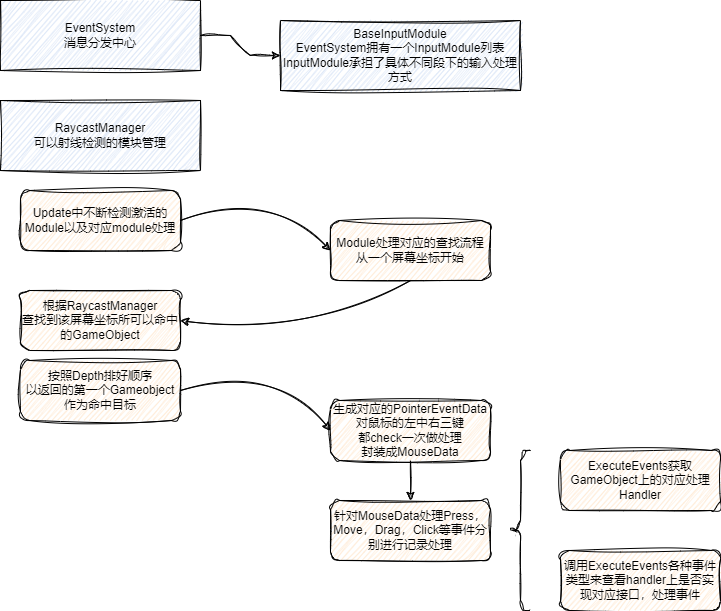

The diagram above was exported from draw.io. Its source (the exported page's mxGraphModel, read from the mxfile embedded in the PNG):
<mxGraphModel dx="954" dy="717" grid="1" gridSize="10" guides="1" tooltips="1" connect="1" arrows="1" fold="1" page="1" pageScale="1" pageWidth="827" pageHeight="1169" math="0" shadow="0">
  <root>
    <mxCell id="0" />
    <mxCell id="1" parent="0" />
    <mxCell id="nqxmXNIOmMznUNkxZI9P-3" style="edgeStyle=entityRelationEdgeStyle;rounded=0;sketch=1;hachureGap=4;jiggle=2;curveFitting=1;orthogonalLoop=1;jettySize=auto;html=1;fontFamily=Helvetica;fontStyle=0" edge="1" parent="1" source="nqxmXNIOmMznUNkxZI9P-1" target="nqxmXNIOmMznUNkxZI9P-2">
      <mxGeometry relative="1" as="geometry" />
    </mxCell>
    <mxCell id="nqxmXNIOmMznUNkxZI9P-1" value="EventSystem&lt;br&gt;消息分发中心" style="rounded=0;whiteSpace=wrap;html=1;sketch=1;curveFitting=1;jiggle=2;fillColor=#D4E1F5;fontFamily=Helvetica;fontStyle=0" vertex="1" parent="1">
      <mxGeometry x="80" y="280" width="200" height="70" as="geometry" />
    </mxCell>
    <mxCell id="nqxmXNIOmMznUNkxZI9P-2" value="BaseInputModule&lt;br&gt;EventSystem拥有一个InputModule列表&lt;br&gt;InputModule承担了具体不同段下的输入处理方式" style="rounded=0;whiteSpace=wrap;html=1;sketch=1;curveFitting=1;jiggle=2;fillColor=#D4E1F5;fontFamily=Helvetica;fontStyle=0" vertex="1" parent="1">
      <mxGeometry x="360" y="300" width="240" height="70" as="geometry" />
    </mxCell>
    <mxCell id="nqxmXNIOmMznUNkxZI9P-5" value="Update中不断检测激活的Module以及对应module处理" style="rounded=1;whiteSpace=wrap;html=1;sketch=1;hachureGap=4;jiggle=2;curveFitting=1;fontFamily=Helvetica;fillColor=#FFE6CC;fontStyle=0" vertex="1" parent="1">
      <mxGeometry x="100" y="470" width="160" height="60" as="geometry" />
    </mxCell>
    <mxCell id="nqxmXNIOmMznUNkxZI9P-6" value="" style="curved=1;endArrow=classic;html=1;rounded=0;sketch=1;hachureGap=4;jiggle=2;curveFitting=1;fontFamily=Architects Daughter;fontSource=https%3A%2F%2Ffonts.googleapis.com%2Fcss%3Ffamily%3DArchitects%2BDaughter;exitX=1;exitY=0.5;exitDx=0;exitDy=0;entryX=0;entryY=0.5;entryDx=0;entryDy=0;" edge="1" parent="1" source="nqxmXNIOmMznUNkxZI9P-5" target="nqxmXNIOmMznUNkxZI9P-7">
      <mxGeometry width="50" height="50" relative="1" as="geometry">
        <mxPoint x="310" y="610" as="sourcePoint" />
        <mxPoint x="390" y="580" as="targetPoint" />
        <Array as="points">
          <mxPoint x="350" y="470" />
        </Array>
      </mxGeometry>
    </mxCell>
    <mxCell id="nqxmXNIOmMznUNkxZI9P-7" value="Module处理对应的查找流程&lt;br&gt;从一个屏幕坐标开始" style="rounded=1;whiteSpace=wrap;html=1;sketch=1;hachureGap=4;jiggle=2;curveFitting=1;fontFamily=Helvetica;fillColor=#FFE6CC;fontStyle=0" vertex="1" parent="1">
      <mxGeometry x="410" y="500" width="160" height="60" as="geometry" />
    </mxCell>
    <mxCell id="nqxmXNIOmMznUNkxZI9P-8" value="RaycastManager&lt;br&gt;可以射线检测的模块管理" style="rounded=0;whiteSpace=wrap;html=1;sketch=1;curveFitting=1;jiggle=2;fillColor=#D4E1F5;fontFamily=Helvetica;fontStyle=0" vertex="1" parent="1">
      <mxGeometry x="80" y="380" width="200" height="70" as="geometry" />
    </mxCell>
    <mxCell id="nqxmXNIOmMznUNkxZI9P-9" value="根据RaycastManager&lt;br&gt;查找到该屏幕坐标所可以命中的GameObject" style="rounded=1;whiteSpace=wrap;html=1;sketch=1;hachureGap=4;jiggle=2;curveFitting=1;fontFamily=Helvetica;fillColor=#FFE6CC;fontStyle=0" vertex="1" parent="1">
      <mxGeometry x="100" y="570" width="160" height="60" as="geometry" />
    </mxCell>
    <mxCell id="nqxmXNIOmMznUNkxZI9P-10" value="" style="curved=1;endArrow=classic;html=1;rounded=0;sketch=1;hachureGap=4;jiggle=2;curveFitting=1;fontFamily=Architects Daughter;fontSource=https%3A%2F%2Ffonts.googleapis.com%2Fcss%3Ffamily%3DArchitects%2BDaughter;exitX=0.5;exitY=1;exitDx=0;exitDy=0;entryX=1;entryY=0.5;entryDx=0;entryDy=0;" edge="1" parent="1" source="nqxmXNIOmMznUNkxZI9P-7" target="nqxmXNIOmMznUNkxZI9P-9">
      <mxGeometry width="50" height="50" relative="1" as="geometry">
        <mxPoint x="510" y="570" as="sourcePoint" />
        <mxPoint x="300" y="620" as="targetPoint" />
        <Array as="points">
          <mxPoint x="390" y="620" />
        </Array>
      </mxGeometry>
    </mxCell>
    <mxCell id="nqxmXNIOmMznUNkxZI9P-11" value="按照Depth排好顺序&lt;br&gt;以返回的第一个Gameobject&lt;br&gt;作为命中目标" style="rounded=1;whiteSpace=wrap;html=1;sketch=1;hachureGap=4;jiggle=2;curveFitting=1;fontFamily=Helvetica;fillColor=#FFE6CC;fontStyle=0" vertex="1" parent="1">
      <mxGeometry x="100" y="640" width="160" height="60" as="geometry" />
    </mxCell>
    <mxCell id="nqxmXNIOmMznUNkxZI9P-16" style="edgeStyle=orthogonalEdgeStyle;rounded=0;sketch=1;hachureGap=4;jiggle=2;curveFitting=1;orthogonalLoop=1;jettySize=auto;html=1;fontFamily=Architects Daughter;fontSource=https%3A%2F%2Ffonts.googleapis.com%2Fcss%3Ffamily%3DArchitects%2BDaughter;" edge="1" parent="1" source="nqxmXNIOmMznUNkxZI9P-12" target="nqxmXNIOmMznUNkxZI9P-15">
      <mxGeometry relative="1" as="geometry" />
    </mxCell>
    <mxCell id="nqxmXNIOmMznUNkxZI9P-12" value="生成对应的PointerEventData&lt;br&gt;对鼠标的左中右三键&lt;br&gt;都check一次做处理&lt;br&gt;封装成MouseData" style="rounded=1;whiteSpace=wrap;html=1;sketch=1;hachureGap=4;jiggle=2;curveFitting=1;fontFamily=Helvetica;fillColor=#FFE6CC;fontStyle=0" vertex="1" parent="1">
      <mxGeometry x="410" y="680" width="160" height="60" as="geometry" />
    </mxCell>
    <mxCell id="nqxmXNIOmMznUNkxZI9P-14" value="" style="curved=1;endArrow=classic;html=1;rounded=0;sketch=1;hachureGap=4;jiggle=2;curveFitting=1;fontFamily=Architects Daughter;fontSource=https%3A%2F%2Ffonts.googleapis.com%2Fcss%3Ffamily%3DArchitects%2BDaughter;exitX=1;exitY=0.5;exitDx=0;exitDy=0;entryX=0;entryY=0.5;entryDx=0;entryDy=0;" edge="1" parent="1" source="nqxmXNIOmMznUNkxZI9P-11" target="nqxmXNIOmMznUNkxZI9P-12">
      <mxGeometry width="50" height="50" relative="1" as="geometry">
        <mxPoint x="264" y="660" as="sourcePoint" />
        <mxPoint x="414" y="690" as="targetPoint" />
        <Array as="points">
          <mxPoint x="354" y="640" />
        </Array>
      </mxGeometry>
    </mxCell>
    <mxCell id="nqxmXNIOmMznUNkxZI9P-15" value="针对MouseData处理Press，Move，Drag，Click等事件分别进行记录处理" style="rounded=1;whiteSpace=wrap;html=1;sketch=1;hachureGap=4;jiggle=2;curveFitting=1;fontFamily=Helvetica;fillColor=#FFE6CC;fontStyle=0" vertex="1" parent="1">
      <mxGeometry x="410" y="780" width="160" height="60" as="geometry" />
    </mxCell>
    <mxCell id="nqxmXNIOmMznUNkxZI9P-17" value="ExecuteEvents获取GameObject上的对应处理Handler" style="rounded=1;whiteSpace=wrap;html=1;sketch=1;hachureGap=4;jiggle=2;curveFitting=1;fontFamily=Helvetica;fillColor=#FFE6CC;fontStyle=0" vertex="1" parent="1">
      <mxGeometry x="640" y="730" width="160" height="60" as="geometry" />
    </mxCell>
    <mxCell id="nqxmXNIOmMznUNkxZI9P-19" value="" style="shape=curlyBracket;whiteSpace=wrap;html=1;rounded=1;labelPosition=left;verticalLabelPosition=middle;align=right;verticalAlign=middle;sketch=1;hachureGap=4;jiggle=2;curveFitting=1;fontFamily=Architects Daughter;fontSource=https%3A%2F%2Ffonts.googleapis.com%2Fcss%3Ffamily%3DArchitects%2BDaughter;" vertex="1" parent="1">
      <mxGeometry x="590" y="730" width="20" height="160" as="geometry" />
    </mxCell>
    <mxCell id="nqxmXNIOmMznUNkxZI9P-20" value="调用ExecuteEvents各种事件类型来查看handler上是否实现对应接口，处理事件" style="rounded=1;whiteSpace=wrap;html=1;sketch=1;hachureGap=4;jiggle=2;curveFitting=1;fontFamily=Helvetica;fillColor=#FFE6CC;fontStyle=0" vertex="1" parent="1">
      <mxGeometry x="640" y="830" width="160" height="60" as="geometry" />
    </mxCell>
  </root>
</mxGraphModel>